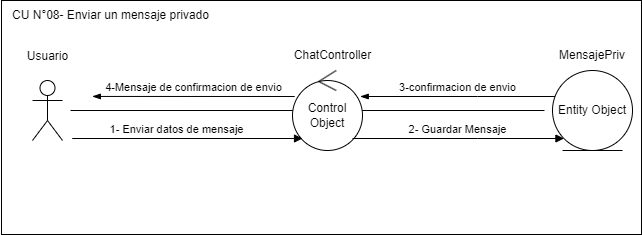

The diagram above was exported from draw.io. Its source (the exported page's mxGraphModel, read from the mxfile embedded in the PNG):
<mxGraphModel dx="1947" dy="2161" grid="1" gridSize="10" guides="1" tooltips="1" connect="1" arrows="1" fold="1" page="0" pageScale="1" pageWidth="850" pageHeight="1100" math="0" shadow="0">
  <root>
    <mxCell id="0" />
    <mxCell id="1" parent="0" />
    <mxCell id="2" value="" style="rounded=0;whiteSpace=wrap;html=1;fillColor=none;" vertex="1" parent="1">
      <mxGeometry x="-701" y="1670" width="640" height="234" as="geometry" />
    </mxCell>
    <mxCell id="3" value="ChatController" style="text;html=1;align=center;verticalAlign=middle;resizable=0;points=[];autosize=1;strokeColor=none;fillColor=none;" vertex="1" parent="1">
      <mxGeometry x="-420" y="1710" width="100" height="30" as="geometry" />
    </mxCell>
    <mxCell id="4" value="MensajePriv" style="text;whiteSpace=wrap;html=1;align=center;" vertex="1" parent="1">
      <mxGeometry x="-134" y="1711" width="48" height="40" as="geometry" />
    </mxCell>
    <mxCell id="5" value="Entity Object" style="ellipse;shape=umlEntity;whiteSpace=wrap;html=1;" vertex="1" parent="1">
      <mxGeometry x="-150" y="1740" width="80" height="80" as="geometry" />
    </mxCell>
    <mxCell id="6" value="" style="edgeStyle=none;curved=1;rounded=0;orthogonalLoop=1;jettySize=auto;html=1;endArrow=none;startSize=14;endSize=14;sourcePerimeterSpacing=8;targetPerimeterSpacing=8;endFill=0;" edge="1" source="7" target="5" parent="1">
      <mxGeometry relative="1" as="geometry">
        <mxPoint x="-513" y="1780" as="targetPoint" />
      </mxGeometry>
    </mxCell>
    <mxCell id="7" value="&lt;div&gt;&lt;br&gt;&lt;/div&gt;" style="shape=umlActor;verticalLabelPosition=bottom;verticalAlign=top;html=1;" vertex="1" parent="1">
      <mxGeometry x="-670" y="1750" width="30" height="60" as="geometry" />
    </mxCell>
    <mxCell id="8" value="Usuario" style="text;html=1;align=center;verticalAlign=middle;resizable=0;points=[];autosize=1;strokeColor=none;fillColor=none;" vertex="1" parent="1">
      <mxGeometry x="-685" y="1711" width="60" height="30" as="geometry" />
    </mxCell>
    <mxCell id="9" value="Control Object" style="ellipse;shape=umlControl;whiteSpace=wrap;html=1;" vertex="1" parent="1">
      <mxGeometry x="-410" y="1740" width="70" height="80" as="geometry" />
    </mxCell>
    <mxCell id="10" value="1- Enviar datos de mensaje" style="html=1;verticalAlign=bottom;endArrow=block;edgeStyle=elbowEdgeStyle;elbow=vertical;curved=0;rounded=0;" edge="1" target="9" parent="1">
      <mxGeometry x="-0.0072" width="80" relative="1" as="geometry">
        <mxPoint x="-610" y="1808" as="sourcePoint" />
        <mxPoint x="-410" y="1808" as="targetPoint" />
        <Array as="points">
          <mxPoint x="-630" y="1808" />
          <mxPoint x="-485" y="1818" />
          <mxPoint x="-465" y="1868" />
        </Array>
        <mxPoint as="offset" />
      </mxGeometry>
    </mxCell>
    <mxCell id="11" value="2- Guardar Mensaje" style="html=1;verticalAlign=bottom;endArrow=block;edgeStyle=elbowEdgeStyle;elbow=vertical;curved=0;rounded=0;" edge="1" source="9" target="5" parent="1">
      <mxGeometry x="-0.0072" width="80" relative="1" as="geometry">
        <mxPoint x="-340" y="1808" as="sourcePoint" />
        <mxPoint x="-190" y="1808" as="targetPoint" />
        <Array as="points">
          <mxPoint x="-225" y="1808" />
          <mxPoint x="-235" y="1818" />
          <mxPoint x="-215" y="1868" />
        </Array>
        <mxPoint as="offset" />
      </mxGeometry>
    </mxCell>
    <mxCell id="12" value="3-confirmacion de envio" style="html=1;verticalAlign=bottom;endArrow=none;edgeStyle=elbowEdgeStyle;elbow=vertical;curved=0;rounded=0;startArrow=blockThin;startFill=1;endFill=0;" edge="1" source="9" target="5" parent="1">
      <mxGeometry x="-0.0072" width="80" relative="1" as="geometry">
        <mxPoint x="-340" y="1766" as="sourcePoint" />
        <mxPoint x="-190" y="1766" as="targetPoint" />
        <Array as="points">
          <mxPoint x="-225" y="1766" />
          <mxPoint x="-235" y="1776" />
          <mxPoint x="-215" y="1826" />
        </Array>
        <mxPoint as="offset" />
      </mxGeometry>
    </mxCell>
    <mxCell id="13" value="4-Mensaje de confirmacion de envio" style="html=1;verticalAlign=bottom;endArrow=none;edgeStyle=elbowEdgeStyle;elbow=vertical;curved=0;rounded=0;startArrow=blockThin;startFill=1;endFill=0;exitX=0.142;exitY=0.41;exitDx=0;exitDy=0;exitPerimeter=0;" edge="1" source="2" target="9" parent="1">
      <mxGeometry x="-0.0072" width="80" relative="1" as="geometry">
        <mxPoint x="-580" y="1766" as="sourcePoint" />
        <mxPoint x="-430" y="1766" as="targetPoint" />
        <Array as="points">
          <mxPoint x="-465" y="1766" />
          <mxPoint x="-475" y="1776" />
          <mxPoint x="-455" y="1826" />
        </Array>
        <mxPoint as="offset" />
      </mxGeometry>
    </mxCell>
    <mxCell id="14" value="CU N°08- Enviar un mensaje privado" style="text;html=1;align=center;verticalAlign=middle;resizable=0;points=[];autosize=1;strokeColor=none;fillColor=none;" vertex="1" parent="1">
      <mxGeometry x="-702" y="1670" width="220" height="30" as="geometry" />
    </mxCell>
  </root>
</mxGraphModel>